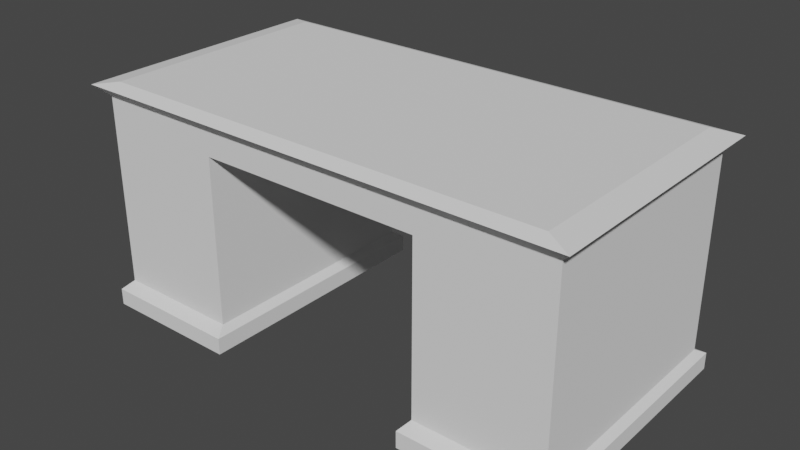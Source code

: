 # Source: desk.blend  (saved by Blender 3.3.6; exported with 4.5.12 LTS)
import bpy
from mathutils import Matrix  # noqa: F401  (used for matrix-valued properties, if any)

bpy.ops.wm.read_factory_settings(use_empty=True)
scene = bpy.context.scene
scene.name = 'Scene'

# ---- world
world_world = bpy.data.worlds.new('World'); scene.world = world_world
world_world.use_nodes = True; world_world.node_tree.nodes.clear()
_N = world_world.node_tree.nodes; _L = world_world.node_tree.links
n0 = _N.new('ShaderNodeOutputWorld'); n0.name = 'World Output'; n0.location = (300, 300)
n1 = _N.new('ShaderNodeBackground'); n1.name = 'Background'; n1.location = (10, 300)
n1.inputs[0].default_value = (0.05088, 0.05088, 0.05088, 1.0)
_L.new(n1.outputs[0], n0.inputs[0])
n0.is_active_output = True
world_world.color = (0.05088, 0.05088, 0.05088)
world_world.use_sun_shadow = False
world_world.sun_shadow_jitter_overblur = 0.0

# ---- meshes
me_cube_001 = bpy.data.meshes.new('Cube.001')
me_cube_001.from_pydata([(-1.0, -0.5, 0.9), (-1.05, -0.55, 0.95), (-1.0, 0.5, 0.9), (-1.05, 0.55, 0.95), (1.0, -0.5, 0.9), (1.05, -0.55, 0.95), (1.0, 0.5, 0.9), (1.05, 0.55, 0.95), (-1.0, -0.5, 0.8), (-1.0, 0.5, 0.8), (1.0, -0.5, 0.8), (1.0, 0.5, 0.8), (0.4667, 0.5, 0.9), (-0.4667, 0.5, 0.9), (-0.49, 0.55, 0.95), (0.49, 0.55, 0.95), (-0.4667, -0.5, 0.9), (0.4667, -0.5, 0.9), (0.49, -0.55, 0.95), (-0.49, -0.55, 0.95), (0.4667, 0.5, 0.8), (-0.4667, 0.5, 0.8), (-0.4667, -0.5, 0.8), (0.4667, -0.5, 0.8), (-1.0, -0.5, 0.1), (-1.0, 0.5, 0.1), (-0.4667, 0.5, 0.1), (-0.4667, -0.5, 0.1), (1.0, -0.5, 0.1), (1.0, 0.5, 0.1), (0.4667, 0.5, 0.1), (0.4667, -0.5, 0.1), (-1.027, -0.55, 0.07), (-1.027, 0.55, 0.07), (-0.44, 0.55, 0.07), (-0.44, -0.55, 0.07), (1.027, -0.55, 0.07), (1.027, 0.55, 0.07), (0.44, 0.55, 0.07), (0.44, -0.55, 0.07), (-0.945, -0.495, 0.97), (-0.945, 0.495, 0.97), (0.441, 0.495, 0.97), (0.945, 0.495, 0.97), (0.945, -0.495, 0.97), (-0.441, -0.495, 0.97), (-0.441, 0.495, 0.97), (0.441, -0.495, 0.97), (-1.027, 0.55, -5.96e-08), (-1.027, -0.55, -5.96e-08), (-0.44, 0.55, -5.96e-08), (-0.44, -0.55, -5.96e-08), (1.027, -0.55, 0.0), (1.027, 0.55, 0.0), (0.44, -0.55, 0.0), (0.44, 0.55, 0.0)], [], [(0, 1, 3, 2), (12, 15, 7, 6), (6, 7, 5, 4), (16, 19, 1, 0), (16, 0, 8, 22), (14, 3, 41, 46), (20, 11, 29, 30), (12, 6, 11, 20), (0, 2, 9, 8), (6, 4, 10, 11), (2, 13, 21, 9), (13, 12, 20, 21), (8, 9, 25, 24), (21, 20, 23, 22), (3, 1, 40, 41), (18, 5, 44, 47), (4, 17, 23, 10), (17, 16, 22, 23), (4, 5, 18, 17), (17, 18, 19, 16), (2, 3, 14, 13), (13, 14, 15, 12), (25, 26, 34, 33), (21, 22, 27, 26), (22, 8, 24, 27), (9, 21, 26, 25), (30, 29, 37, 38), (10, 23, 31, 28), (23, 20, 30, 31), (11, 10, 28, 29), (37, 36, 52, 53), (27, 24, 32, 35), (24, 25, 33, 32), (26, 27, 35, 34), (38, 37, 53, 55), (29, 28, 36, 37), (31, 30, 38, 39), (28, 31, 39, 36), (46, 41, 40, 45), (43, 42, 47, 44), (42, 46, 45, 47), (1, 19, 45, 40), (19, 18, 47, 45), (7, 15, 42, 43), (15, 14, 46, 42), (5, 7, 43, 44), (48, 50, 51, 49), (55, 53, 52, 54), (35, 32, 49, 51), (39, 38, 55, 54), (32, 33, 48, 49), (36, 39, 54, 52), (34, 35, 51, 50), (33, 34, 50, 48)])
_uv = me_cube_001.uv_layers.new(name='UVMap')
_uv.uv.foreach_set('vector', [0.375, 0.0, 0.625, 0.0, 0.625, 0.25, 0.375, 0.25, 0.375, 0.4333, 0.625, 0.4333, 0.625, 0.5, 0.375, 0.5, 0.375, 0.5, 0.625, 0.5, 0.625, 0.75, 0.375, 0.75, 0.375, 0.9333, 0.625, 0.9333, 0.625, 1.0, 0.375, 1.0, 0.375, 0.9333, 0.375, 1.0, 0.375, 1.0, 0.375, 0.9333, 0.625, 0.3167, 0.625, 0.25, 0.625, 0.25, 0.625, 0.3167, 0.375, 0.4333, 0.375, 0.5, 0.375, 0.5, 0.375, 0.4333, 0.375, 0.4333, 0.375, 0.5, 0.375, 0.5, 0.375, 0.4333, 0.375, 0.0, 0.375, 0.25, 0.375, 0.25, 0.375, 0.0, 0.375, 0.5, 0.375, 0.75, 0.375, 0.75, 0.375, 0.5, 0.375, 0.25, 0.375, 0.3167, 0.375, 0.3167, 0.375, 0.25, 0.375, 0.3167, 0.375, 0.4333, 0.375, 0.4333, 0.375, 0.3167, 0.375, 0.0, 0.375, 0.25, 0.375, 0.25, 0.375, 0.0, 0.1917, 0.5, 0.3083, 0.5, 0.3083, 0.75, 0.1917, 0.75, 0.625, 0.25, 0.625, 0.0, 0.625, 0.0, 0.625, 0.25, 0.625, 0.8167, 0.625, 0.75, 0.625, 0.75, 0.625, 0.8167, 0.375, 0.75, 0.375, 0.8167, 0.375, 0.8167, 0.375, 0.75, 0.375, 0.8167, 0.375, 0.9333, 0.375, 0.9333, 0.375, 0.8167, 0.375, 0.75, 0.625, 0.75, 0.625, 0.8167, 0.375, 0.8167, 0.375, 0.8167, 0.625, 0.8167, 0.625, 0.9333, 0.375, 0.9333, 0.375, 0.25, 0.625, 0.25, 0.625, 0.3167, 0.375, 0.3167, 0.375, 0.3167, 0.625, 0.3167, 0.625, 0.4333, 0.375, 0.4333, 0.375, 0.25, 0.375, 0.3167, 0.375, 0.3167, 0.375, 0.25, 0.1917, 0.5, 0.1917, 0.75, 0.1917, 0.75, 0.1917, 0.5, 0.375, 0.9333, 0.375, 1.0, 0.375, 1.0, 0.375, 0.9333, 0.375, 0.25, 0.375, 0.3167, 0.375, 0.3167, 0.375, 0.25, 0.375, 0.4333, 0.375, 0.5, 0.375, 0.5, 0.375, 0.4333, 0.375, 0.75, 0.375, 0.8167, 0.375, 0.8167, 0.375, 0.75, 0.3083, 0.75, 0.3083, 0.5, 0.3083, 0.5, 0.3083, 0.75, 0.375, 0.5, 0.375, 0.75, 0.375, 0.75, 0.375, 0.5, 0.375, 0.5, 0.375, 0.75, 0.375, 0.75, 0.375, 0.5, 0.375, 0.9333, 0.375, 1.0, 0.375, 1.0, 0.375, 0.9333, 0.375, 0.0, 0.375, 0.25, 0.375, 0.25, 0.375, 0.0, 0.1917, 0.5, 0.1917, 0.75, 0.1917, 0.75, 0.1917, 0.5, 0.375, 0.4333, 0.375, 0.5, 0.375, 0.5, 0.375, 0.4333, 0.375, 0.5, 0.375, 0.75, 0.375, 0.75, 0.375, 0.5, 0.3083, 0.75, 0.3083, 0.5, 0.3083, 0.5, 0.3083, 0.75, 0.375, 0.75, 0.375, 0.8167, 0.375, 0.8167, 0.375, 0.75, 0.8083, 0.5, 0.875, 0.5, 0.875, 0.75, 0.8083, 0.75, 0.625, 0.5, 0.6917, 0.5, 0.6917, 0.75, 0.625, 0.75, 0.6917, 0.5, 0.8083, 0.5, 0.8083, 0.75, 0.6917, 0.75, 0.625, 1.0, 0.625, 0.9333, 0.625, 0.9333, 0.625, 1.0, 0.625, 0.9333, 0.625, 0.8167, 0.625, 0.8167, 0.625, 0.9333, 0.625, 0.5, 0.625, 0.4333, 0.625, 0.4333, 0.625, 0.5, 0.625, 0.4333, 0.625, 0.3167, 0.625, 0.3167, 0.625, 0.4333, 0.625, 0.75, 0.625, 0.5, 0.625, 0.5, 0.625, 0.75, 0.125, 0.5, 0.1917, 0.5, 0.1917, 0.75, 0.125, 0.75, 0.3083, 0.5, 0.375, 0.5, 0.375, 0.75, 0.3083, 0.75, 0.375, 0.9333, 0.375, 1.0, 0.375, 1.0, 0.375, 0.9333, 0.3083, 0.75, 0.3083, 0.5, 0.3083, 0.5, 0.3083, 0.75, 0.375, 0.0, 0.375, 0.25, 0.375, 0.25, 0.375, 0.0, 0.375, 0.75, 0.375, 0.8167, 0.375, 0.8167, 0.375, 0.75, 0.1917, 0.5, 0.1917, 0.75, 0.1917, 0.75, 0.1917, 0.5, 0.375, 0.25, 0.375, 0.3167, 0.375, 0.3167, 0.375, 0.25])
me_cube_001.update()

# ---- objects
ob_cube = bpy.data.objects.new('Cube', me_cube_001)

# ---- transforms, parenting, visibility, modifiers, constraints
ob_cube.location = (0.0, 0.0, 0.0)

# ---- collection membership
scene.collection.objects.link(ob_cube)

# ---- scene / render settings (as saved in the file)
scene.frame_start = 1; scene.frame_end = 250; scene.frame_set(1)
scene.render.engine = 'BLENDER_EEVEE_NEXT'
scene.cycles.sampling_pattern = 'TABULATED_SOBOL'
scene.cycles.use_light_tree = False
scene.view_settings.view_transform = 'Filmic'
bpy.context.view_layer.update()

# ---- added for rendering (the .blend has no active camera and no usable light): camera, sun
cam_auto = bpy.data.cameras.new('AutoCamera')
cam_auto.lens = 50.0
cam_auto.sensor_width = 36.0
cam_auto.clip_end = 1000.0
ob_auto_camera = bpy.data.objects.new('AutoCamera', cam_auto)
scene.collection.objects.link(ob_auto_camera)
ob_auto_camera.location = (2.36989, -2.84387, 2.38091)
ob_auto_camera.rotation_euler = (1.09748, -7.21219e-08, 0.694738)
scene.camera = ob_auto_camera
light_auto_sun = bpy.data.lights.new('AutoSun', 'SUN')
light_auto_sun.energy = 3.0
light_auto_sun.angle = 0.0523599
ob_auto_sun = bpy.data.objects.new('AutoSun', light_auto_sun)
scene.collection.objects.link(ob_auto_sun)
ob_auto_sun.rotation_euler = (0.872665, 0.174533, 0.523599)
bpy.context.view_layer.update()
